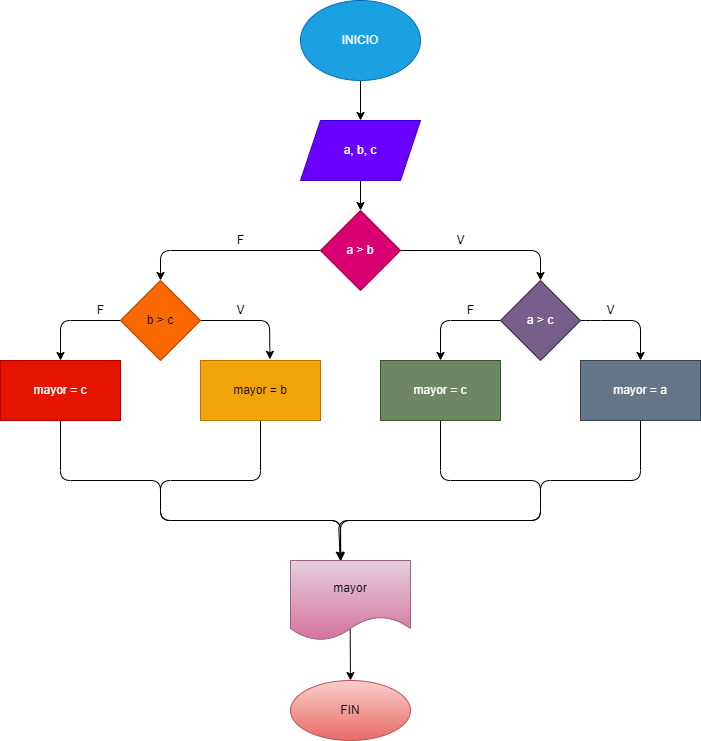

The diagram above was exported from draw.io. Its source (the exported page's mxGraphModel, read from the mxfile embedded in the PNG):
<mxGraphModel dx="1240" dy="216" grid="1" gridSize="10" guides="1" tooltips="1" connect="1" arrows="1" fold="1" page="1" pageScale="1" pageWidth="827" pageHeight="1169" math="0" shadow="0">
  <root>
    <mxCell id="0" />
    <mxCell id="1" parent="0" />
    <mxCell id="4" value="" style="edgeStyle=none;html=1;" edge="1" parent="1" source="5" target="7">
      <mxGeometry relative="1" as="geometry" />
    </mxCell>
    <mxCell id="5" value="INICIO" style="ellipse;whiteSpace=wrap;html=1;fillColor=#1ba1e2;fontColor=#ffffff;strokeColor=#006EAF;" vertex="1" parent="1">
      <mxGeometry x="160" width="120" height="80" as="geometry" />
    </mxCell>
    <mxCell id="6" value="" style="edgeStyle=none;html=1;" edge="1" parent="1" source="7" target="10">
      <mxGeometry relative="1" as="geometry" />
    </mxCell>
    <mxCell id="7" value="a, b, c" style="shape=parallelogram;perimeter=parallelogramPerimeter;whiteSpace=wrap;html=1;fixedSize=1;fillColor=#6a00ff;fontColor=#ffffff;strokeColor=#3700CC;" vertex="1" parent="1">
      <mxGeometry x="160" y="120" width="120" height="60" as="geometry" />
    </mxCell>
    <mxCell id="8" value="" style="edgeStyle=none;html=1;exitX=1;exitY=0.5;exitDx=0;exitDy=0;entryX=0.5;entryY=0;entryDx=0;entryDy=0;" edge="1" parent="1" source="10" target="13">
      <mxGeometry relative="1" as="geometry">
        <mxPoint x="310" y="250" as="sourcePoint" />
        <Array as="points">
          <mxPoint x="400" y="250" />
        </Array>
      </mxGeometry>
    </mxCell>
    <mxCell id="9" value="" style="edgeStyle=none;html=1;" edge="1" parent="1" source="10" target="16">
      <mxGeometry relative="1" as="geometry">
        <Array as="points">
          <mxPoint x="20" y="250" />
        </Array>
      </mxGeometry>
    </mxCell>
    <mxCell id="10" value="a &amp;gt; b" style="rhombus;whiteSpace=wrap;html=1;fillColor=#d80073;fontColor=#ffffff;strokeColor=#A50040;" vertex="1" parent="1">
      <mxGeometry x="180" y="210" width="80" height="80" as="geometry" />
    </mxCell>
    <mxCell id="11" value="" style="edgeStyle=none;html=1;entryX=0.5;entryY=0;entryDx=0;entryDy=0;" edge="1" parent="1" source="13" target="18">
      <mxGeometry relative="1" as="geometry">
        <Array as="points">
          <mxPoint x="450" y="320" />
          <mxPoint x="500" y="320" />
        </Array>
      </mxGeometry>
    </mxCell>
    <mxCell id="12" value="" style="edgeStyle=none;html=1;entryX=0.5;entryY=0;entryDx=0;entryDy=0;" edge="1" parent="1" source="13" target="20">
      <mxGeometry relative="1" as="geometry">
        <mxPoint x="240" y="360" as="targetPoint" />
        <Array as="points">
          <mxPoint x="300" y="320" />
        </Array>
      </mxGeometry>
    </mxCell>
    <mxCell id="13" value="a &amp;gt; c" style="rhombus;whiteSpace=wrap;html=1;fillColor=#76608a;fontColor=#ffffff;strokeColor=#432D57;" vertex="1" parent="1">
      <mxGeometry x="360" y="280" width="80" height="80" as="geometry" />
    </mxCell>
    <mxCell id="14" value="" style="edgeStyle=none;html=1;exitX=0;exitY=0.5;exitDx=0;exitDy=0;entryX=0.5;entryY=0;entryDx=0;entryDy=0;" edge="1" parent="1" source="16" target="22">
      <mxGeometry relative="1" as="geometry">
        <Array as="points">
          <mxPoint x="-80" y="320" />
        </Array>
      </mxGeometry>
    </mxCell>
    <mxCell id="15" value="" style="edgeStyle=none;html=1;exitX=1;exitY=0.5;exitDx=0;exitDy=0;entryX=0.579;entryY=-0.02;entryDx=0;entryDy=0;entryPerimeter=0;" edge="1" parent="1" source="16" target="24">
      <mxGeometry relative="1" as="geometry">
        <mxPoint x="60" y="320" as="sourcePoint" />
        <Array as="points">
          <mxPoint x="129" y="320" />
        </Array>
      </mxGeometry>
    </mxCell>
    <mxCell id="16" value="b &amp;gt; c" style="rhombus;whiteSpace=wrap;html=1;fillColor=#fa6800;fontColor=#000000;strokeColor=#C73500;" vertex="1" parent="1">
      <mxGeometry x="-20" y="280" width="80" height="80" as="geometry" />
    </mxCell>
    <mxCell id="17" value="" style="edgeStyle=none;html=1;entryX=0.414;entryY=-0.003;entryDx=0;entryDy=0;entryPerimeter=0;" edge="1" parent="1" source="18" target="26">
      <mxGeometry relative="1" as="geometry">
        <mxPoint x="160" y="550" as="targetPoint" />
        <Array as="points">
          <mxPoint x="500" y="480" />
          <mxPoint x="400" y="480" />
          <mxPoint x="400" y="520" />
          <mxPoint x="198" y="520" />
        </Array>
      </mxGeometry>
    </mxCell>
    <mxCell id="18" value="mayor = a" style="whiteSpace=wrap;html=1;fillColor=#647687;fontColor=#ffffff;strokeColor=#314354;" vertex="1" parent="1">
      <mxGeometry x="440" y="360" width="120" height="60" as="geometry" />
    </mxCell>
    <mxCell id="19" value="" style="edgeStyle=none;html=1;entryX=0.414;entryY=-0.003;entryDx=0;entryDy=0;entryPerimeter=0;" edge="1" parent="1" source="20" target="26">
      <mxGeometry relative="1" as="geometry">
        <mxPoint x="120" y="560" as="targetPoint" />
        <Array as="points">
          <mxPoint x="300" y="480" />
          <mxPoint x="400" y="480" />
          <mxPoint x="400" y="520" />
          <mxPoint x="230" y="520" />
          <mxPoint x="200" y="520" />
        </Array>
      </mxGeometry>
    </mxCell>
    <mxCell id="20" value="mayor = c" style="whiteSpace=wrap;html=1;fillColor=#6d8764;fontColor=#ffffff;strokeColor=#3A5431;" vertex="1" parent="1">
      <mxGeometry x="240" y="360" width="120" height="60" as="geometry" />
    </mxCell>
    <mxCell id="21" value="" style="edgeStyle=none;html=1;entryX=0.417;entryY=0;entryDx=0;entryDy=0;entryPerimeter=0;" edge="1" parent="1" source="22" target="26">
      <mxGeometry relative="1" as="geometry">
        <mxPoint x="260" y="530" as="targetPoint" />
        <Array as="points">
          <mxPoint x="-80" y="480" />
          <mxPoint x="20" y="480" />
          <mxPoint x="20" y="520" />
          <mxPoint x="200" y="520" />
        </Array>
      </mxGeometry>
    </mxCell>
    <mxCell id="22" value="mayor = c" style="whiteSpace=wrap;html=1;fillColor=#e51400;fontColor=#ffffff;strokeColor=#B20000;" vertex="1" parent="1">
      <mxGeometry x="-140" y="360" width="120" height="60" as="geometry" />
    </mxCell>
    <mxCell id="23" value="" style="edgeStyle=none;html=1;entryX=0.419;entryY=0.004;entryDx=0;entryDy=0;entryPerimeter=0;" edge="1" parent="1" source="24" target="26">
      <mxGeometry relative="1" as="geometry">
        <mxPoint x="150" y="540" as="targetPoint" />
        <Array as="points">
          <mxPoint x="120" y="480" />
          <mxPoint x="20" y="480" />
          <mxPoint x="20" y="520" />
          <mxPoint x="200" y="520" />
        </Array>
      </mxGeometry>
    </mxCell>
    <mxCell id="24" value="mayor = b" style="whiteSpace=wrap;html=1;fillColor=#f0a30a;fontColor=#000000;strokeColor=#BD7000;" vertex="1" parent="1">
      <mxGeometry x="60" y="360" width="120" height="60" as="geometry" />
    </mxCell>
    <mxCell id="25" value="" style="edgeStyle=none;html=1;exitX=0.497;exitY=0.833;exitDx=0;exitDy=0;exitPerimeter=0;" edge="1" parent="1" source="26" target="27">
      <mxGeometry relative="1" as="geometry" />
    </mxCell>
    <mxCell id="26" value="mayor" style="shape=document;whiteSpace=wrap;html=1;boundedLbl=1;fillColor=#e6d0de;strokeColor=#996185;gradientColor=#d5739d;" vertex="1" parent="1">
      <mxGeometry x="150" y="560" width="120" height="80" as="geometry" />
    </mxCell>
    <mxCell id="27" value="FIN" style="ellipse;whiteSpace=wrap;html=1;fillColor=#f8cecc;gradientColor=#ea6b66;strokeColor=#b85450;" vertex="1" parent="1">
      <mxGeometry x="150" y="680" width="120" height="60" as="geometry" />
    </mxCell>
    <mxCell id="28" value="F" style="text;html=1;align=center;verticalAlign=middle;resizable=0;points=[];autosize=1;strokeColor=none;fillColor=none;" vertex="1" parent="1">
      <mxGeometry x="90" y="230" width="20" height="20" as="geometry" />
    </mxCell>
    <mxCell id="29" value="V" style="text;html=1;align=center;verticalAlign=middle;resizable=0;points=[];autosize=1;strokeColor=none;fillColor=none;" vertex="1" parent="1">
      <mxGeometry x="310" y="230" width="20" height="20" as="geometry" />
    </mxCell>
    <mxCell id="30" value="F" style="text;html=1;align=center;verticalAlign=middle;resizable=0;points=[];autosize=1;strokeColor=none;fillColor=none;" vertex="1" parent="1">
      <mxGeometry x="-50" y="300" width="20" height="20" as="geometry" />
    </mxCell>
    <mxCell id="31" value="V" style="text;html=1;align=center;verticalAlign=middle;resizable=0;points=[];autosize=1;strokeColor=none;fillColor=none;" vertex="1" parent="1">
      <mxGeometry x="90" y="300" width="20" height="20" as="geometry" />
    </mxCell>
    <mxCell id="32" value="F" style="text;html=1;align=center;verticalAlign=middle;resizable=0;points=[];autosize=1;strokeColor=none;fillColor=none;" vertex="1" parent="1">
      <mxGeometry x="320" y="300" width="20" height="20" as="geometry" />
    </mxCell>
    <mxCell id="33" value="V" style="text;html=1;align=center;verticalAlign=middle;resizable=0;points=[];autosize=1;strokeColor=none;fillColor=none;" vertex="1" parent="1">
      <mxGeometry x="460" y="300" width="20" height="20" as="geometry" />
    </mxCell>
  </root>
</mxGraphModel>